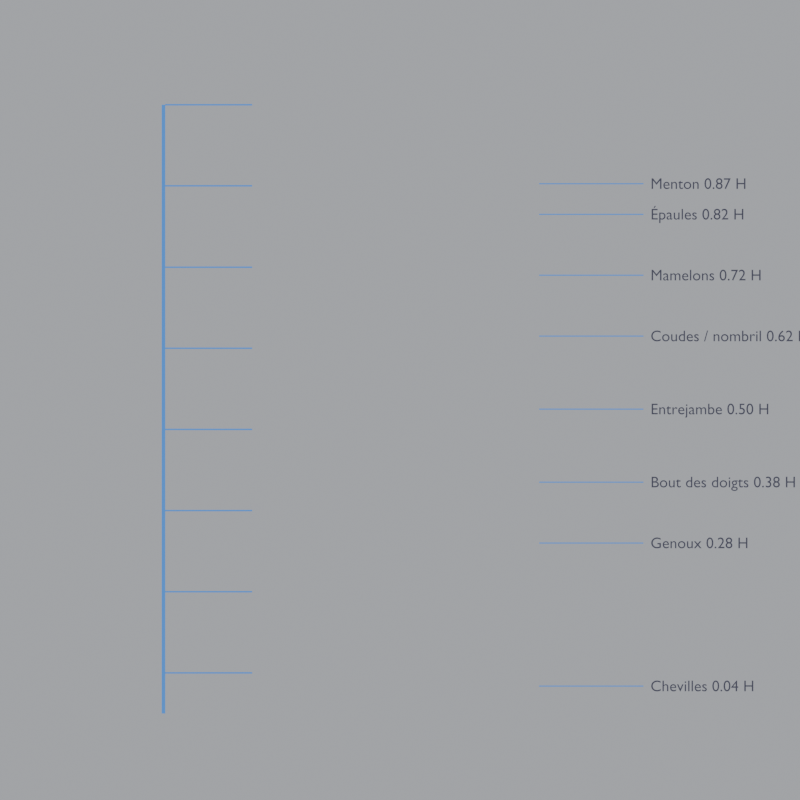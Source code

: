 # Source: ch03_01_proportions_starter.blend  (saved by Blender 5.3.31; exported with 4.5.12 LTS)
import bpy
from mathutils import Matrix  # noqa: F401  (used for matrix-valued properties, if any)

bpy.ops.wm.read_factory_settings(use_empty=True)
scene = bpy.context.scene
scene.name = 'SC_Anatomy'

# ---- collections
col_guides = bpy.data.collections.new('GUIDES'); scene.collection.children.link(col_guides)
col_cameras = bpy.data.collections.new('CAMERAS'); scene.collection.children.link(col_cameras)
col_lights = bpy.data.collections.new('LIGHTS'); scene.collection.children.link(col_lights)
col_masses = bpy.data.collections.new('MASSES'); scene.collection.children.link(col_masses)

# ---- materials (node trees are filled in below, after node groups)
mat_mat_guide = bpy.data.materials.new('MAT_Guide')
mat_mat_guide.diffuse_color = (0.05, 0.25, 0.75, 1.0)
mat_mat_label = bpy.data.materials.new('MAT_Label')
mat_mat_label.diffuse_color = (0.05, 0.05, 0.08, 1.0)

# ---- material node trees
mat_mat_guide.use_nodes = True; mat_mat_guide.node_tree.nodes.clear()
_N = mat_mat_guide.node_tree.nodes; _L = mat_mat_guide.node_tree.links
n0 = _N.new('ShaderNodeBsdfPrincipled'); n0.name = 'Principled BSDF'; n0.location = (-200, 100)
n0.inputs[0].default_value = (0.05, 0.25, 0.75, 1.0)
n0.inputs[2].default_value = 0.9
n0.inputs[10].default_value = 0.005
n1 = _N.new('ShaderNodeOutputMaterial'); n1.name = 'Material Output'; n1.location = (200, 100)
_L.new(n0.outputs[0], n1.inputs[0])
n1.is_active_output = True
mat_mat_label.use_nodes = True; mat_mat_label.node_tree.nodes.clear()
_N = mat_mat_label.node_tree.nodes; _L = mat_mat_label.node_tree.links
n0 = _N.new('ShaderNodeBsdfPrincipled'); n0.name = 'Principled BSDF'; n0.location = (-200, 100)
n0.inputs[0].default_value = (0.05, 0.05, 0.08, 1.0)
n0.inputs[2].default_value = 0.9
n0.inputs[10].default_value = 0.005
n1 = _N.new('ShaderNodeOutputMaterial'); n1.name = 'Material Output'; n1.location = (200, 100)
_L.new(n0.outputs[0], n1.inputs[0])
n1.is_active_output = True

# ---- world
world_wo_studio = bpy.data.worlds.new('WO_Studio'); scene.world = world_wo_studio
world_wo_studio.use_nodes = True; world_wo_studio.node_tree.nodes.clear()
_N = world_wo_studio.node_tree.nodes; _L = world_wo_studio.node_tree.links
n0 = _N.new('ShaderNodeBackground'); n0.name = 'Background'; n0.location = (-200, 100)
n0.inputs[0].default_value = (0.6, 0.62, 0.66, 1.0)
n0.inputs[1].default_value = 0.7
n1 = _N.new('ShaderNodeOutputWorld'); n1.name = 'World Output'; n1.location = (200, 100)
_L.new(n0.outputs[0], n1.inputs[0])
n1.is_active_output = True

# ---- cameras
cam_ca_front = bpy.data.cameras.new('CA_Front')
cam_ca_front.type = 'ORTHO'
cam_ca_front.clip_end = 200.0
cam_ca_front.ortho_scale = 2.3
cam_ca_side = bpy.data.cameras.new('CA_Side')
cam_ca_side.type = 'ORTHO'
cam_ca_side.clip_end = 200.0
cam_ca_side.ortho_scale = 2.3

# ---- lights
light_la_key = bpy.data.lights.new('LA_Key', 'SUN')
light_la_key.angle = 0.03491
light_la_key.energy = 3.5

# ---- meshes
me_guide_head_0 = bpy.data.meshes.new('GUIDE_Head_0')
me_guide_head_0.from_pydata([(-0.125, -0.005, -0.002), (-0.125, -0.005, 0.002), (-0.125, 0.005, -0.002), (-0.125, 0.005, 0.002), (0.125, -0.005, -0.002), (0.125, -0.005, 0.002), (0.125, 0.005, -0.002), (0.125, 0.005, 0.002)], [], [(0, 1, 3, 2), (2, 3, 7, 6), (6, 7, 5, 4), (4, 5, 1, 0), (2, 6, 4, 0), (7, 3, 1, 5)])
_uv = me_guide_head_0.uv_layers.new(name='UVMap')
_uv.uv.foreach_set('vector', [0.375, 0.0, 0.625, 0.0, 0.625, 0.25, 0.375, 0.25, 0.375, 0.25, 0.625, 0.25, 0.625, 0.5, 0.375, 0.5, 0.375, 0.5, 0.625, 0.5, 0.625, 0.75, 0.375, 0.75, 0.375, 0.75, 0.625, 0.75, 0.625, 1.0, 0.375, 1.0, 0.125, 0.5, 0.375, 0.5, 0.375, 0.75, 0.125, 0.75, 0.625, 0.5, 0.875, 0.5, 0.875, 0.75, 0.625, 0.75])
me_guide_head_0.materials.append(mat_mat_guide)
me_guide_head_0.update()
me_guide_head_1 = bpy.data.meshes.new('GUIDE_Head_1')
me_guide_head_1.from_pydata([(-0.125, -0.005, -0.002), (-0.125, -0.005, 0.002), (-0.125, 0.005, -0.002), (-0.125, 0.005, 0.002), (0.125, -0.005, -0.002), (0.125, -0.005, 0.002), (0.125, 0.005, -0.002), (0.125, 0.005, 0.002)], [], [(0, 1, 3, 2), (2, 3, 7, 6), (6, 7, 5, 4), (4, 5, 1, 0), (2, 6, 4, 0), (7, 3, 1, 5)])
_uv = me_guide_head_1.uv_layers.new(name='UVMap')
_uv.uv.foreach_set('vector', [0.375, 0.0, 0.625, 0.0, 0.625, 0.25, 0.375, 0.25, 0.375, 0.25, 0.625, 0.25, 0.625, 0.5, 0.375, 0.5, 0.375, 0.5, 0.625, 0.5, 0.625, 0.75, 0.375, 0.75, 0.375, 0.75, 0.625, 0.75, 0.625, 1.0, 0.375, 1.0, 0.125, 0.5, 0.375, 0.5, 0.375, 0.75, 0.125, 0.75, 0.625, 0.5, 0.875, 0.5, 0.875, 0.75, 0.625, 0.75])
me_guide_head_1.materials.append(mat_mat_guide)
me_guide_head_1.update()
me_guide_head_2 = bpy.data.meshes.new('GUIDE_Head_2')
me_guide_head_2.from_pydata([(-0.125, -0.005, -0.002), (-0.125, -0.005, 0.002), (-0.125, 0.005, -0.002), (-0.125, 0.005, 0.002), (0.125, -0.005, -0.002), (0.125, -0.005, 0.002), (0.125, 0.005, -0.002), (0.125, 0.005, 0.002)], [], [(0, 1, 3, 2), (2, 3, 7, 6), (6, 7, 5, 4), (4, 5, 1, 0), (2, 6, 4, 0), (7, 3, 1, 5)])
_uv = me_guide_head_2.uv_layers.new(name='UVMap')
_uv.uv.foreach_set('vector', [0.375, 0.0, 0.625, 0.0, 0.625, 0.25, 0.375, 0.25, 0.375, 0.25, 0.625, 0.25, 0.625, 0.5, 0.375, 0.5, 0.375, 0.5, 0.625, 0.5, 0.625, 0.75, 0.375, 0.75, 0.375, 0.75, 0.625, 0.75, 0.625, 1.0, 0.375, 1.0, 0.125, 0.5, 0.375, 0.5, 0.375, 0.75, 0.125, 0.75, 0.625, 0.5, 0.875, 0.5, 0.875, 0.75, 0.625, 0.75])
me_guide_head_2.materials.append(mat_mat_guide)
me_guide_head_2.update()
me_guide_head_3 = bpy.data.meshes.new('GUIDE_Head_3')
me_guide_head_3.from_pydata([(-0.125, -0.005, -0.002), (-0.125, -0.005, 0.002), (-0.125, 0.005, -0.002), (-0.125, 0.005, 0.002), (0.125, -0.005, -0.002), (0.125, -0.005, 0.002), (0.125, 0.005, -0.002), (0.125, 0.005, 0.002)], [], [(0, 1, 3, 2), (2, 3, 7, 6), (6, 7, 5, 4), (4, 5, 1, 0), (2, 6, 4, 0), (7, 3, 1, 5)])
_uv = me_guide_head_3.uv_layers.new(name='UVMap')
_uv.uv.foreach_set('vector', [0.375, 0.0, 0.625, 0.0, 0.625, 0.25, 0.375, 0.25, 0.375, 0.25, 0.625, 0.25, 0.625, 0.5, 0.375, 0.5, 0.375, 0.5, 0.625, 0.5, 0.625, 0.75, 0.375, 0.75, 0.375, 0.75, 0.625, 0.75, 0.625, 1.0, 0.375, 1.0, 0.125, 0.5, 0.375, 0.5, 0.375, 0.75, 0.125, 0.75, 0.625, 0.5, 0.875, 0.5, 0.875, 0.75, 0.625, 0.75])
me_guide_head_3.materials.append(mat_mat_guide)
me_guide_head_3.update()
me_guide_head_4 = bpy.data.meshes.new('GUIDE_Head_4')
me_guide_head_4.from_pydata([(-0.125, -0.005, -0.002), (-0.125, -0.005, 0.002), (-0.125, 0.005, -0.002), (-0.125, 0.005, 0.002), (0.125, -0.005, -0.002), (0.125, -0.005, 0.002), (0.125, 0.005, -0.002), (0.125, 0.005, 0.002)], [], [(0, 1, 3, 2), (2, 3, 7, 6), (6, 7, 5, 4), (4, 5, 1, 0), (2, 6, 4, 0), (7, 3, 1, 5)])
_uv = me_guide_head_4.uv_layers.new(name='UVMap')
_uv.uv.foreach_set('vector', [0.375, 0.0, 0.625, 0.0, 0.625, 0.25, 0.375, 0.25, 0.375, 0.25, 0.625, 0.25, 0.625, 0.5, 0.375, 0.5, 0.375, 0.5, 0.625, 0.5, 0.625, 0.75, 0.375, 0.75, 0.375, 0.75, 0.625, 0.75, 0.625, 1.0, 0.375, 1.0, 0.125, 0.5, 0.375, 0.5, 0.375, 0.75, 0.125, 0.75, 0.625, 0.5, 0.875, 0.5, 0.875, 0.75, 0.625, 0.75])
me_guide_head_4.materials.append(mat_mat_guide)
me_guide_head_4.update()
me_guide_head_5 = bpy.data.meshes.new('GUIDE_Head_5')
me_guide_head_5.from_pydata([(-0.125, -0.005, -0.002), (-0.125, -0.005, 0.002), (-0.125, 0.005, -0.002), (-0.125, 0.005, 0.002), (0.125, -0.005, -0.002), (0.125, -0.005, 0.002), (0.125, 0.005, -0.002), (0.125, 0.005, 0.002)], [], [(0, 1, 3, 2), (2, 3, 7, 6), (6, 7, 5, 4), (4, 5, 1, 0), (2, 6, 4, 0), (7, 3, 1, 5)])
_uv = me_guide_head_5.uv_layers.new(name='UVMap')
_uv.uv.foreach_set('vector', [0.375, 0.0, 0.625, 0.0, 0.625, 0.25, 0.375, 0.25, 0.375, 0.25, 0.625, 0.25, 0.625, 0.5, 0.375, 0.5, 0.375, 0.5, 0.625, 0.5, 0.625, 0.75, 0.375, 0.75, 0.375, 0.75, 0.625, 0.75, 0.625, 1.0, 0.375, 1.0, 0.125, 0.5, 0.375, 0.5, 0.375, 0.75, 0.125, 0.75, 0.625, 0.5, 0.875, 0.5, 0.875, 0.75, 0.625, 0.75])
me_guide_head_5.materials.append(mat_mat_guide)
me_guide_head_5.update()
me_guide_head_6 = bpy.data.meshes.new('GUIDE_Head_6')
me_guide_head_6.from_pydata([(-0.125, -0.005, -0.002), (-0.125, -0.005, 0.002), (-0.125, 0.005, -0.002), (-0.125, 0.005, 0.002), (0.125, -0.005, -0.002), (0.125, -0.005, 0.002), (0.125, 0.005, -0.002), (0.125, 0.005, 0.002)], [], [(0, 1, 3, 2), (2, 3, 7, 6), (6, 7, 5, 4), (4, 5, 1, 0), (2, 6, 4, 0), (7, 3, 1, 5)])
_uv = me_guide_head_6.uv_layers.new(name='UVMap')
_uv.uv.foreach_set('vector', [0.375, 0.0, 0.625, 0.0, 0.625, 0.25, 0.375, 0.25, 0.375, 0.25, 0.625, 0.25, 0.625, 0.5, 0.375, 0.5, 0.375, 0.5, 0.625, 0.5, 0.625, 0.75, 0.375, 0.75, 0.375, 0.75, 0.625, 0.75, 0.625, 1.0, 0.375, 1.0, 0.125, 0.5, 0.375, 0.5, 0.375, 0.75, 0.125, 0.75, 0.625, 0.5, 0.875, 0.5, 0.875, 0.75, 0.625, 0.75])
me_guide_head_6.materials.append(mat_mat_guide)
me_guide_head_6.update()
me_guide_head_7 = bpy.data.meshes.new('GUIDE_Head_7')
me_guide_head_7.from_pydata([(-0.125, -0.005, -0.002), (-0.125, -0.005, 0.002), (-0.125, 0.005, -0.002), (-0.125, 0.005, 0.002), (0.125, -0.005, -0.002), (0.125, -0.005, 0.002), (0.125, 0.005, -0.002), (0.125, 0.005, 0.002)], [], [(0, 1, 3, 2), (2, 3, 7, 6), (6, 7, 5, 4), (4, 5, 1, 0), (2, 6, 4, 0), (7, 3, 1, 5)])
_uv = me_guide_head_7.uv_layers.new(name='UVMap')
_uv.uv.foreach_set('vector', [0.375, 0.0, 0.625, 0.0, 0.625, 0.25, 0.375, 0.25, 0.375, 0.25, 0.625, 0.25, 0.625, 0.5, 0.375, 0.5, 0.375, 0.5, 0.625, 0.5, 0.625, 0.75, 0.375, 0.75, 0.375, 0.75, 0.625, 0.75, 0.625, 1.0, 0.375, 1.0, 0.125, 0.5, 0.375, 0.5, 0.375, 0.75, 0.125, 0.75, 0.625, 0.5, 0.875, 0.5, 0.875, 0.75, 0.625, 0.75])
me_guide_head_7.materials.append(mat_mat_guide)
me_guide_head_7.update()
me_guide_pole = bpy.data.meshes.new('GUIDE_Pole')
me_guide_pole.from_pydata([(-0.005, -0.005, -0.875), (-0.005, -0.005, 0.875), (-0.005, 0.005, -0.875), (-0.005, 0.005, 0.875), (0.005, -0.005, -0.875), (0.005, -0.005, 0.875), (0.005, 0.005, -0.875), (0.005, 0.005, 0.875)], [], [(0, 1, 3, 2), (2, 3, 7, 6), (6, 7, 5, 4), (4, 5, 1, 0), (2, 6, 4, 0), (7, 3, 1, 5)])
_uv = me_guide_pole.uv_layers.new(name='UVMap')
_uv.uv.foreach_set('vector', [0.375, 0.0, 0.625, 0.0, 0.625, 0.25, 0.375, 0.25, 0.375, 0.25, 0.625, 0.25, 0.625, 0.5, 0.375, 0.5, 0.375, 0.5, 0.625, 0.5, 0.625, 0.75, 0.375, 0.75, 0.375, 0.75, 0.625, 0.75, 0.625, 1.0, 0.375, 1.0, 0.125, 0.5, 0.375, 0.5, 0.375, 0.75, 0.125, 0.75, 0.625, 0.5, 0.875, 0.5, 0.875, 0.75, 0.625, 0.75])
me_guide_pole.materials.append(mat_mat_guide)
me_guide_pole.update()
me_guide_menton = bpy.data.meshes.new('GUIDE_Menton')
me_guide_menton.from_pydata([(-0.15, -0.005, -0.0015), (-0.15, -0.005, 0.0015), (-0.15, 0.005, -0.0015), (-0.15, 0.005, 0.0015), (0.15, -0.005, -0.0015), (0.15, -0.005, 0.0015), (0.15, 0.005, -0.0015), (0.15, 0.005, 0.0015)], [], [(0, 1, 3, 2), (2, 3, 7, 6), (6, 7, 5, 4), (4, 5, 1, 0), (2, 6, 4, 0), (7, 3, 1, 5)])
_uv = me_guide_menton.uv_layers.new(name='UVMap')
_uv.uv.foreach_set('vector', [0.375, 0.0, 0.625, 0.0, 0.625, 0.25, 0.375, 0.25, 0.375, 0.25, 0.625, 0.25, 0.625, 0.5, 0.375, 0.5, 0.375, 0.5, 0.625, 0.5, 0.625, 0.75, 0.375, 0.75, 0.375, 0.75, 0.625, 0.75, 0.625, 1.0, 0.375, 1.0, 0.125, 0.5, 0.375, 0.5, 0.375, 0.75, 0.125, 0.75, 0.625, 0.5, 0.875, 0.5, 0.875, 0.75, 0.625, 0.75])
me_guide_menton.materials.append(mat_mat_guide)
me_guide_menton.update()
me_guide__paules = bpy.data.meshes.new('GUIDE_Épaules')
me_guide__paules.from_pydata([(-0.15, -0.005, -0.0015), (-0.15, -0.005, 0.0015), (-0.15, 0.005, -0.0015), (-0.15, 0.005, 0.0015), (0.15, -0.005, -0.0015), (0.15, -0.005, 0.0015), (0.15, 0.005, -0.0015), (0.15, 0.005, 0.0015)], [], [(0, 1, 3, 2), (2, 3, 7, 6), (6, 7, 5, 4), (4, 5, 1, 0), (2, 6, 4, 0), (7, 3, 1, 5)])
_uv = me_guide__paules.uv_layers.new(name='UVMap')
_uv.uv.foreach_set('vector', [0.375, 0.0, 0.625, 0.0, 0.625, 0.25, 0.375, 0.25, 0.375, 0.25, 0.625, 0.25, 0.625, 0.5, 0.375, 0.5, 0.375, 0.5, 0.625, 0.5, 0.625, 0.75, 0.375, 0.75, 0.375, 0.75, 0.625, 0.75, 0.625, 1.0, 0.375, 1.0, 0.125, 0.5, 0.375, 0.5, 0.375, 0.75, 0.125, 0.75, 0.625, 0.5, 0.875, 0.5, 0.875, 0.75, 0.625, 0.75])
me_guide__paules.materials.append(mat_mat_guide)
me_guide__paules.update()
me_guide_mamelons = bpy.data.meshes.new('GUIDE_Mamelons')
me_guide_mamelons.from_pydata([(-0.15, -0.005, -0.0015), (-0.15, -0.005, 0.0015), (-0.15, 0.005, -0.0015), (-0.15, 0.005, 0.0015), (0.15, -0.005, -0.0015), (0.15, -0.005, 0.0015), (0.15, 0.005, -0.0015), (0.15, 0.005, 0.0015)], [], [(0, 1, 3, 2), (2, 3, 7, 6), (6, 7, 5, 4), (4, 5, 1, 0), (2, 6, 4, 0), (7, 3, 1, 5)])
_uv = me_guide_mamelons.uv_layers.new(name='UVMap')
_uv.uv.foreach_set('vector', [0.375, 0.0, 0.625, 0.0, 0.625, 0.25, 0.375, 0.25, 0.375, 0.25, 0.625, 0.25, 0.625, 0.5, 0.375, 0.5, 0.375, 0.5, 0.625, 0.5, 0.625, 0.75, 0.375, 0.75, 0.375, 0.75, 0.625, 0.75, 0.625, 1.0, 0.375, 1.0, 0.125, 0.5, 0.375, 0.5, 0.375, 0.75, 0.125, 0.75, 0.625, 0.5, 0.875, 0.5, 0.875, 0.75, 0.625, 0.75])
me_guide_mamelons.materials.append(mat_mat_guide)
me_guide_mamelons.update()
me_guide_coudes___nombril = bpy.data.meshes.new('GUIDE_Coudes / nombril')
me_guide_coudes___nombril.from_pydata([(-0.15, -0.005, -0.0015), (-0.15, -0.005, 0.0015), (-0.15, 0.005, -0.0015), (-0.15, 0.005, 0.0015), (0.15, -0.005, -0.0015), (0.15, -0.005, 0.0015), (0.15, 0.005, -0.0015), (0.15, 0.005, 0.0015)], [], [(0, 1, 3, 2), (2, 3, 7, 6), (6, 7, 5, 4), (4, 5, 1, 0), (2, 6, 4, 0), (7, 3, 1, 5)])
_uv = me_guide_coudes___nombril.uv_layers.new(name='UVMap')
_uv.uv.foreach_set('vector', [0.375, 0.0, 0.625, 0.0, 0.625, 0.25, 0.375, 0.25, 0.375, 0.25, 0.625, 0.25, 0.625, 0.5, 0.375, 0.5, 0.375, 0.5, 0.625, 0.5, 0.625, 0.75, 0.375, 0.75, 0.375, 0.75, 0.625, 0.75, 0.625, 1.0, 0.375, 1.0, 0.125, 0.5, 0.375, 0.5, 0.375, 0.75, 0.125, 0.75, 0.625, 0.5, 0.875, 0.5, 0.875, 0.75, 0.625, 0.75])
me_guide_coudes___nombril.materials.append(mat_mat_guide)
me_guide_coudes___nombril.update()
me_guide_entrejambe = bpy.data.meshes.new('GUIDE_Entrejambe')
me_guide_entrejambe.from_pydata([(-0.15, -0.005, -0.0015), (-0.15, -0.005, 0.0015), (-0.15, 0.005, -0.0015), (-0.15, 0.005, 0.0015), (0.15, -0.005, -0.0015), (0.15, -0.005, 0.0015), (0.15, 0.005, -0.0015), (0.15, 0.005, 0.0015)], [], [(0, 1, 3, 2), (2, 3, 7, 6), (6, 7, 5, 4), (4, 5, 1, 0), (2, 6, 4, 0), (7, 3, 1, 5)])
_uv = me_guide_entrejambe.uv_layers.new(name='UVMap')
_uv.uv.foreach_set('vector', [0.375, 0.0, 0.625, 0.0, 0.625, 0.25, 0.375, 0.25, 0.375, 0.25, 0.625, 0.25, 0.625, 0.5, 0.375, 0.5, 0.375, 0.5, 0.625, 0.5, 0.625, 0.75, 0.375, 0.75, 0.375, 0.75, 0.625, 0.75, 0.625, 1.0, 0.375, 1.0, 0.125, 0.5, 0.375, 0.5, 0.375, 0.75, 0.125, 0.75, 0.625, 0.5, 0.875, 0.5, 0.875, 0.75, 0.625, 0.75])
me_guide_entrejambe.materials.append(mat_mat_guide)
me_guide_entrejambe.update()
me_guide_bout_des_doigts = bpy.data.meshes.new('GUIDE_Bout des doigts')
me_guide_bout_des_doigts.from_pydata([(-0.15, -0.005, -0.0015), (-0.15, -0.005, 0.0015), (-0.15, 0.005, -0.0015), (-0.15, 0.005, 0.0015), (0.15, -0.005, -0.0015), (0.15, -0.005, 0.0015), (0.15, 0.005, -0.0015), (0.15, 0.005, 0.0015)], [], [(0, 1, 3, 2), (2, 3, 7, 6), (6, 7, 5, 4), (4, 5, 1, 0), (2, 6, 4, 0), (7, 3, 1, 5)])
_uv = me_guide_bout_des_doigts.uv_layers.new(name='UVMap')
_uv.uv.foreach_set('vector', [0.375, 0.0, 0.625, 0.0, 0.625, 0.25, 0.375, 0.25, 0.375, 0.25, 0.625, 0.25, 0.625, 0.5, 0.375, 0.5, 0.375, 0.5, 0.625, 0.5, 0.625, 0.75, 0.375, 0.75, 0.375, 0.75, 0.625, 0.75, 0.625, 1.0, 0.375, 1.0, 0.125, 0.5, 0.375, 0.5, 0.375, 0.75, 0.125, 0.75, 0.625, 0.5, 0.875, 0.5, 0.875, 0.75, 0.625, 0.75])
me_guide_bout_des_doigts.materials.append(mat_mat_guide)
me_guide_bout_des_doigts.update()
me_guide_genoux = bpy.data.meshes.new('GUIDE_Genoux')
me_guide_genoux.from_pydata([(-0.15, -0.005, -0.0015), (-0.15, -0.005, 0.0015), (-0.15, 0.005, -0.0015), (-0.15, 0.005, 0.0015), (0.15, -0.005, -0.0015), (0.15, -0.005, 0.0015), (0.15, 0.005, -0.0015), (0.15, 0.005, 0.0015)], [], [(0, 1, 3, 2), (2, 3, 7, 6), (6, 7, 5, 4), (4, 5, 1, 0), (2, 6, 4, 0), (7, 3, 1, 5)])
_uv = me_guide_genoux.uv_layers.new(name='UVMap')
_uv.uv.foreach_set('vector', [0.375, 0.0, 0.625, 0.0, 0.625, 0.25, 0.375, 0.25, 0.375, 0.25, 0.625, 0.25, 0.625, 0.5, 0.375, 0.5, 0.375, 0.5, 0.625, 0.5, 0.625, 0.75, 0.375, 0.75, 0.375, 0.75, 0.625, 0.75, 0.625, 1.0, 0.375, 1.0, 0.125, 0.5, 0.375, 0.5, 0.375, 0.75, 0.125, 0.75, 0.625, 0.5, 0.875, 0.5, 0.875, 0.75, 0.625, 0.75])
me_guide_genoux.materials.append(mat_mat_guide)
me_guide_genoux.update()
me_guide_chevilles = bpy.data.meshes.new('GUIDE_Chevilles')
me_guide_chevilles.from_pydata([(-0.15, -0.005, -0.0015), (-0.15, -0.005, 0.0015), (-0.15, 0.005, -0.0015), (-0.15, 0.005, 0.0015), (0.15, -0.005, -0.0015), (0.15, -0.005, 0.0015), (0.15, 0.005, -0.0015), (0.15, 0.005, 0.0015)], [], [(0, 1, 3, 2), (2, 3, 7, 6), (6, 7, 5, 4), (4, 5, 1, 0), (2, 6, 4, 0), (7, 3, 1, 5)])
_uv = me_guide_chevilles.uv_layers.new(name='UVMap')
_uv.uv.foreach_set('vector', [0.375, 0.0, 0.625, 0.0, 0.625, 0.25, 0.375, 0.25, 0.375, 0.25, 0.625, 0.25, 0.625, 0.5, 0.375, 0.5, 0.375, 0.5, 0.625, 0.5, 0.625, 0.75, 0.375, 0.75, 0.375, 0.75, 0.625, 0.75, 0.625, 1.0, 0.375, 1.0, 0.125, 0.5, 0.375, 0.5, 0.375, 0.75, 0.125, 0.75, 0.625, 0.5, 0.875, 0.5, 0.875, 0.75, 0.625, 0.75])
me_guide_chevilles.materials.append(mat_mat_guide)
me_guide_chevilles.update()

# ---- curves / text
txt_cu_menton = bpy.data.curves.new('CU_Menton', 'FONT')
txt_cu_menton.dimensions = '2D'
txt_cu_menton.body = 'Menton 0.87 H'
txt_cu_menton.materials.append(mat_mat_label)
txt_cu_menton.size = 0.045
txt_cu__paules = bpy.data.curves.new('CU_Épaules', 'FONT')
txt_cu__paules.dimensions = '2D'
txt_cu__paules.body = 'Épaules 0.82 H'
txt_cu__paules.materials.append(mat_mat_label)
txt_cu__paules.size = 0.045
txt_cu_mamelons = bpy.data.curves.new('CU_Mamelons', 'FONT')
txt_cu_mamelons.dimensions = '2D'
txt_cu_mamelons.body = 'Mamelons 0.72 H'
txt_cu_mamelons.materials.append(mat_mat_label)
txt_cu_mamelons.size = 0.045
txt_cu_coudes___nombril = bpy.data.curves.new('CU_Coudes / nombril', 'FONT')
txt_cu_coudes___nombril.dimensions = '2D'
txt_cu_coudes___nombril.body = 'Coudes / nombril 0.62 H'
txt_cu_coudes___nombril.materials.append(mat_mat_label)
txt_cu_coudes___nombril.size = 0.045
txt_cu_entrejambe = bpy.data.curves.new('CU_Entrejambe', 'FONT')
txt_cu_entrejambe.dimensions = '2D'
txt_cu_entrejambe.body = 'Entrejambe 0.50 H'
txt_cu_entrejambe.materials.append(mat_mat_label)
txt_cu_entrejambe.size = 0.045
txt_cu_bout_des_doigts = bpy.data.curves.new('CU_Bout des doigts', 'FONT')
txt_cu_bout_des_doigts.dimensions = '2D'
txt_cu_bout_des_doigts.body = 'Bout des doigts 0.38 H'
txt_cu_bout_des_doigts.materials.append(mat_mat_label)
txt_cu_bout_des_doigts.size = 0.045
txt_cu_genoux = bpy.data.curves.new('CU_Genoux', 'FONT')
txt_cu_genoux.dimensions = '2D'
txt_cu_genoux.body = 'Genoux 0.28 H'
txt_cu_genoux.materials.append(mat_mat_label)
txt_cu_genoux.size = 0.045
txt_cu_chevilles = bpy.data.curves.new('CU_Chevilles', 'FONT')
txt_cu_chevilles.dimensions = '2D'
txt_cu_chevilles.body = 'Chevilles 0.04 H'
txt_cu_chevilles.materials.append(mat_mat_label)
txt_cu_chevilles.size = 0.045

# ---- objects
ob_guide_head_0 = bpy.data.objects.new('GUIDE_Head_0', me_guide_head_0)
ob_guide_head_1 = bpy.data.objects.new('GUIDE_Head_1', me_guide_head_1)
ob_guide_head_2 = bpy.data.objects.new('GUIDE_Head_2', me_guide_head_2)
ob_guide_head_3 = bpy.data.objects.new('GUIDE_Head_3', me_guide_head_3)
ob_guide_head_4 = bpy.data.objects.new('GUIDE_Head_4', me_guide_head_4)
ob_guide_head_5 = bpy.data.objects.new('GUIDE_Head_5', me_guide_head_5)
ob_guide_head_6 = bpy.data.objects.new('GUIDE_Head_6', me_guide_head_6)
ob_guide_head_7 = bpy.data.objects.new('GUIDE_Head_7', me_guide_head_7)
ob_guide_pole = bpy.data.objects.new('GUIDE_Pole', me_guide_pole)
ob_guide_menton = bpy.data.objects.new('GUIDE_Menton', me_guide_menton)
ob_txt_menton = bpy.data.objects.new('TXT_Menton', txt_cu_menton)
ob_guide__paules = bpy.data.objects.new('GUIDE_Épaules', me_guide__paules)
ob_txt__paules = bpy.data.objects.new('TXT_Épaules', txt_cu__paules)
ob_guide_mamelons = bpy.data.objects.new('GUIDE_Mamelons', me_guide_mamelons)
ob_txt_mamelons = bpy.data.objects.new('TXT_Mamelons', txt_cu_mamelons)
ob_guide_coudes___nombril = bpy.data.objects.new('GUIDE_Coudes / nombril', me_guide_coudes___nombril)
ob_txt_coudes___nombril = bpy.data.objects.new('TXT_Coudes / nombril', txt_cu_coudes___nombril)
ob_guide_entrejambe = bpy.data.objects.new('GUIDE_Entrejambe', me_guide_entrejambe)
ob_txt_entrejambe = bpy.data.objects.new('TXT_Entrejambe', txt_cu_entrejambe)
ob_guide_bout_des_doigts = bpy.data.objects.new('GUIDE_Bout des doigts', me_guide_bout_des_doigts)
ob_txt_bout_des_doigts = bpy.data.objects.new('TXT_Bout des doigts', txt_cu_bout_des_doigts)
ob_guide_genoux = bpy.data.objects.new('GUIDE_Genoux', me_guide_genoux)
ob_txt_genoux = bpy.data.objects.new('TXT_Genoux', txt_cu_genoux)
ob_guide_chevilles = bpy.data.objects.new('GUIDE_Chevilles', me_guide_chevilles)
ob_txt_chevilles = bpy.data.objects.new('TXT_Chevilles', txt_cu_chevilles)
ob_cam_front = bpy.data.objects.new('CAM_Front', cam_ca_front)
ob_cam_side = bpy.data.objects.new('CAM_Side', cam_ca_side)
ob_lgt_key = bpy.data.objects.new('LGT_Key', light_la_key)

# ---- transforms, parenting, visibility, modifiers, constraints
ob_guide_head_0.location = (-0.55, 0.0, 1.75)
ob_guide_head_0.hide_select = True
ob_guide_head_1.location = (-0.55, 0.0, 1.517)
ob_guide_head_1.hide_select = True
ob_guide_head_2.location = (-0.55, 0.0, 1.283)
ob_guide_head_2.hide_select = True
ob_guide_head_3.location = (-0.55, 0.0, 1.05)
ob_guide_head_3.hide_select = True
ob_guide_head_4.location = (-0.55, 0.0, 0.8167)
ob_guide_head_4.hide_select = True
ob_guide_head_5.location = (-0.55, 0.0, 0.5833)
ob_guide_head_5.hide_select = True
ob_guide_head_6.location = (-0.55, 0.0, 0.35)
ob_guide_head_6.hide_select = True
ob_guide_head_7.location = (-0.55, 0.0, 0.1167)
ob_guide_head_7.hide_select = True
ob_guide_pole.location = (-0.68, 0.0, 0.875)
ob_guide_pole.hide_select = True
ob_guide_menton.location = (0.55, 0.0, 1.523)
ob_guide_menton.hide_select = True
ob_txt_menton.location = (0.72, -0.02, 1.508)
ob_txt_menton.rotation_euler = (1.571, 0.0, 0.0)
ob_txt_menton.hide_select = True
ob_guide__paules.location = (0.55, 0.0, 1.435)
ob_guide__paules.hide_select = True
ob_txt__paules.location = (0.72, -0.02, 1.42)
ob_txt__paules.rotation_euler = (1.571, 0.0, 0.0)
ob_txt__paules.hide_select = True
ob_guide_mamelons.location = (0.55, 0.0, 1.26)
ob_guide_mamelons.hide_select = True
ob_txt_mamelons.location = (0.72, -0.02, 1.245)
ob_txt_mamelons.rotation_euler = (1.571, 0.0, 0.0)
ob_txt_mamelons.hide_select = True
ob_guide_coudes___nombril.location = (0.55, 0.0, 1.085)
ob_guide_coudes___nombril.hide_select = True
ob_txt_coudes___nombril.location = (0.72, -0.02, 1.07)
ob_txt_coudes___nombril.rotation_euler = (1.571, 0.0, 0.0)
ob_txt_coudes___nombril.hide_select = True
ob_guide_entrejambe.location = (0.55, 0.0, 0.875)
ob_guide_entrejambe.hide_select = True
ob_txt_entrejambe.location = (0.72, -0.02, 0.86)
ob_txt_entrejambe.rotation_euler = (1.571, 0.0, 0.0)
ob_txt_entrejambe.hide_select = True
ob_guide_bout_des_doigts.location = (0.55, 0.0, 0.665)
ob_guide_bout_des_doigts.hide_select = True
ob_txt_bout_des_doigts.location = (0.72, -0.02, 0.65)
ob_txt_bout_des_doigts.rotation_euler = (1.571, 0.0, 0.0)
ob_txt_bout_des_doigts.hide_select = True
ob_guide_genoux.location = (0.55, 0.0, 0.49)
ob_guide_genoux.hide_select = True
ob_txt_genoux.location = (0.72, -0.02, 0.475)
ob_txt_genoux.rotation_euler = (1.571, 0.0, 0.0)
ob_txt_genoux.hide_select = True
ob_guide_chevilles.location = (0.55, 0.0, 0.07875)
ob_guide_chevilles.hide_select = True
ob_txt_chevilles.location = (0.72, -0.02, 0.06375)
ob_txt_chevilles.rotation_euler = (1.571, 0.0, 0.0)
ob_txt_chevilles.hide_select = True
ob_cam_front.location = (0.0, -6.0, 0.9)
ob_cam_front.rotation_euler = (1.571, 0.0, 0.0)
ob_cam_side.location = (6.0, 0.0, 0.9)
ob_cam_side.rotation_euler = (1.571, 0.0, 1.571)
ob_lgt_key.location = (2.0, -4.0, 5.0)
ob_lgt_key.rotation_euler = (0.7854, 0.0, 0.6109)

# ---- collection membership
col_guides.objects.link(ob_guide_head_0)
col_guides.objects.link(ob_guide_head_1)
col_guides.objects.link(ob_guide_head_2)
col_guides.objects.link(ob_guide_head_3)
col_guides.objects.link(ob_guide_head_4)
col_guides.objects.link(ob_guide_head_5)
col_guides.objects.link(ob_guide_head_6)
col_guides.objects.link(ob_guide_head_7)
col_guides.objects.link(ob_guide_pole)
col_guides.objects.link(ob_guide_menton)
col_guides.objects.link(ob_txt_menton)
col_guides.objects.link(ob_guide__paules)
col_guides.objects.link(ob_txt__paules)
col_guides.objects.link(ob_guide_mamelons)
col_guides.objects.link(ob_txt_mamelons)
col_guides.objects.link(ob_guide_coudes___nombril)
col_guides.objects.link(ob_txt_coudes___nombril)
col_guides.objects.link(ob_guide_entrejambe)
col_guides.objects.link(ob_txt_entrejambe)
col_guides.objects.link(ob_guide_bout_des_doigts)
col_guides.objects.link(ob_txt_bout_des_doigts)
col_guides.objects.link(ob_guide_genoux)
col_guides.objects.link(ob_txt_genoux)
col_guides.objects.link(ob_guide_chevilles)
col_guides.objects.link(ob_txt_chevilles)
col_cameras.objects.link(ob_cam_front)
col_cameras.objects.link(ob_cam_side)
col_lights.objects.link(ob_lgt_key)

# ---- scene / render settings (as saved in the file)
scene.camera = ob_cam_front
scene.frame_start = 1; scene.frame_end = 250; scene.frame_set(1)
scene.render.engine = 'BLENDER_EEVEE_NEXT'
scene.render.resolution_x = 1080
scene.render.resolution_percentage = 40
scene.render.bake_bias = 0.0
scene.render.bake_samples = 0
scene.render.compositor_device = 'GPU'
scene.eevee.use_volume_custom_range = False
scene.eevee.fast_gi_thickness_near = 0.1
scene.eevee.fast_gi_thickness_far = 0.0
scene.eevee.ray_tracing_options.screen_trace_thickness = 0.1
bpy.context.view_layer.update()
